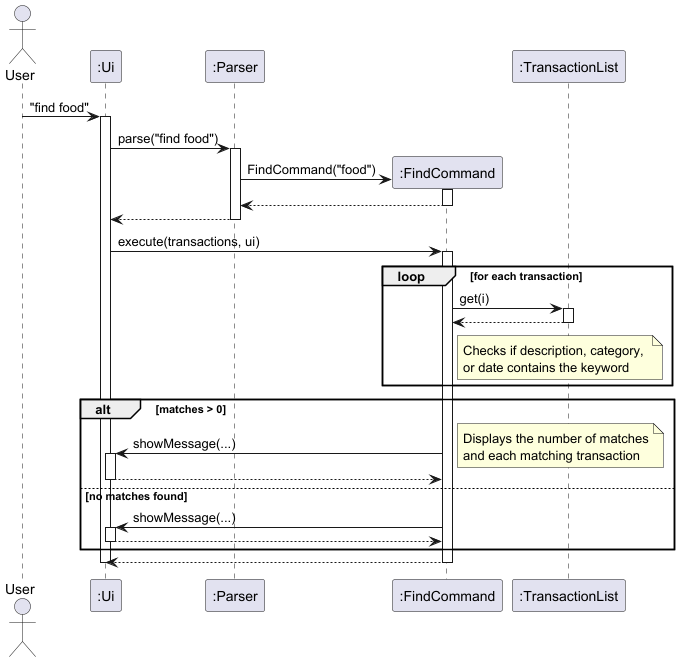

The diagram above was rendered by PlantUML. Its source (embedded in the PNG):
@startuml

actor User
participant ":Ui" as Ui
participant ":Parser" as Parser
participant ":FindCommand" as FindCommand
participant ":TransactionList" as TransactionList

User -> Ui : "find food"
activate Ui

Ui -> Parser : parse("find food")
activate Parser

create FindCommand
Parser -> FindCommand : FindCommand("food")
activate FindCommand
FindCommand --> Parser
deactivate FindCommand

Parser --> Ui
deactivate Parser

Ui -> FindCommand : execute(transactions, ui)
activate FindCommand

loop for each transaction
    FindCommand -> TransactionList : get(i)
    activate TransactionList
    TransactionList --> FindCommand
    deactivate TransactionList

    note right of FindCommand: Checks if description, category, \nor date contains the keyword
end

alt matches > 0
    FindCommand -> Ui : showMessage(...)
    activate Ui
    note right: Displays the number of matches\nand each matching transaction
    Ui --> FindCommand
    deactivate Ui
else no matches found
    FindCommand -> Ui : showMessage(...)
    activate Ui
    Ui --> FindCommand
    deactivate Ui
end

FindCommand --> Ui
deactivate FindCommand
deactivate Ui
@enduml